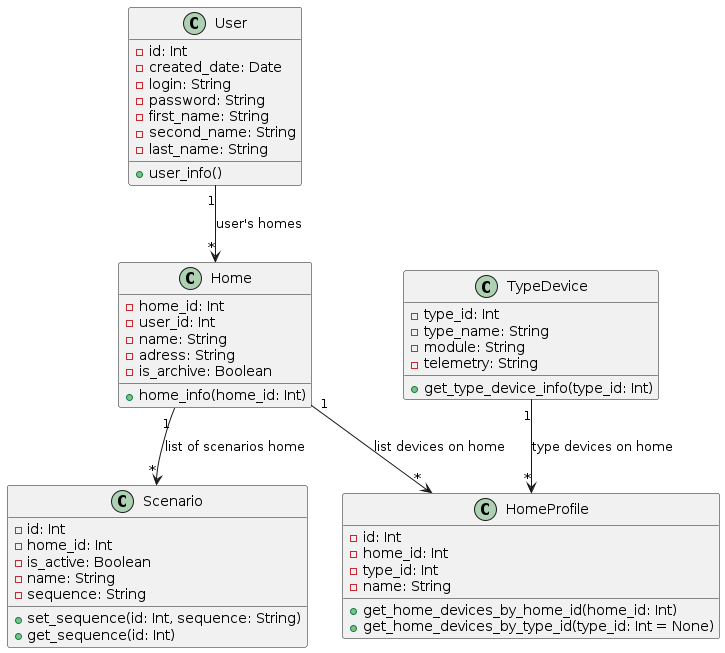

The diagram above was rendered by PlantUML. Its source (embedded in the PNG):
@startuml
class User {
    - id: Int
    - created_date: Date
    - login: String
    - password: String
    - first_name: String
    - second_name: String
    - last_name: String
    + user_info()
}

class Home {
    - home_id: Int
    - user_id: Int
    - name: String
    - adress: String
    - is_archive: Boolean
    + home_info(home_id: Int)
}

class TypeDevice {
    - type_id: Int
    - type_name: String
    - module: String
    - telemetry: String
    + get_type_device_info(type_id: Int)
}

class HomeProfile {
    - id: Int
    - home_id: Int
    - type_id: Int
    - name: String
    + get_home_devices_by_home_id(home_id: Int)
    + get_home_devices_by_type_id(type_id: Int = None)
}

class Scenario {
    - id: Int
    - home_id: Int
    - is_active: Boolean
    - name: String
    - sequence: String
    + set_sequence(id: Int, sequence: String)
    + get_sequence(id: Int)
}

User "1" --> "*" Home : user's homes
TypeDevice "1" --> "*" HomeProfile : type devices on home
Home "1" --> "*" HomeProfile : list devices on home
Home "1" --> "*" Scenario : list of scenarios home

@enduml